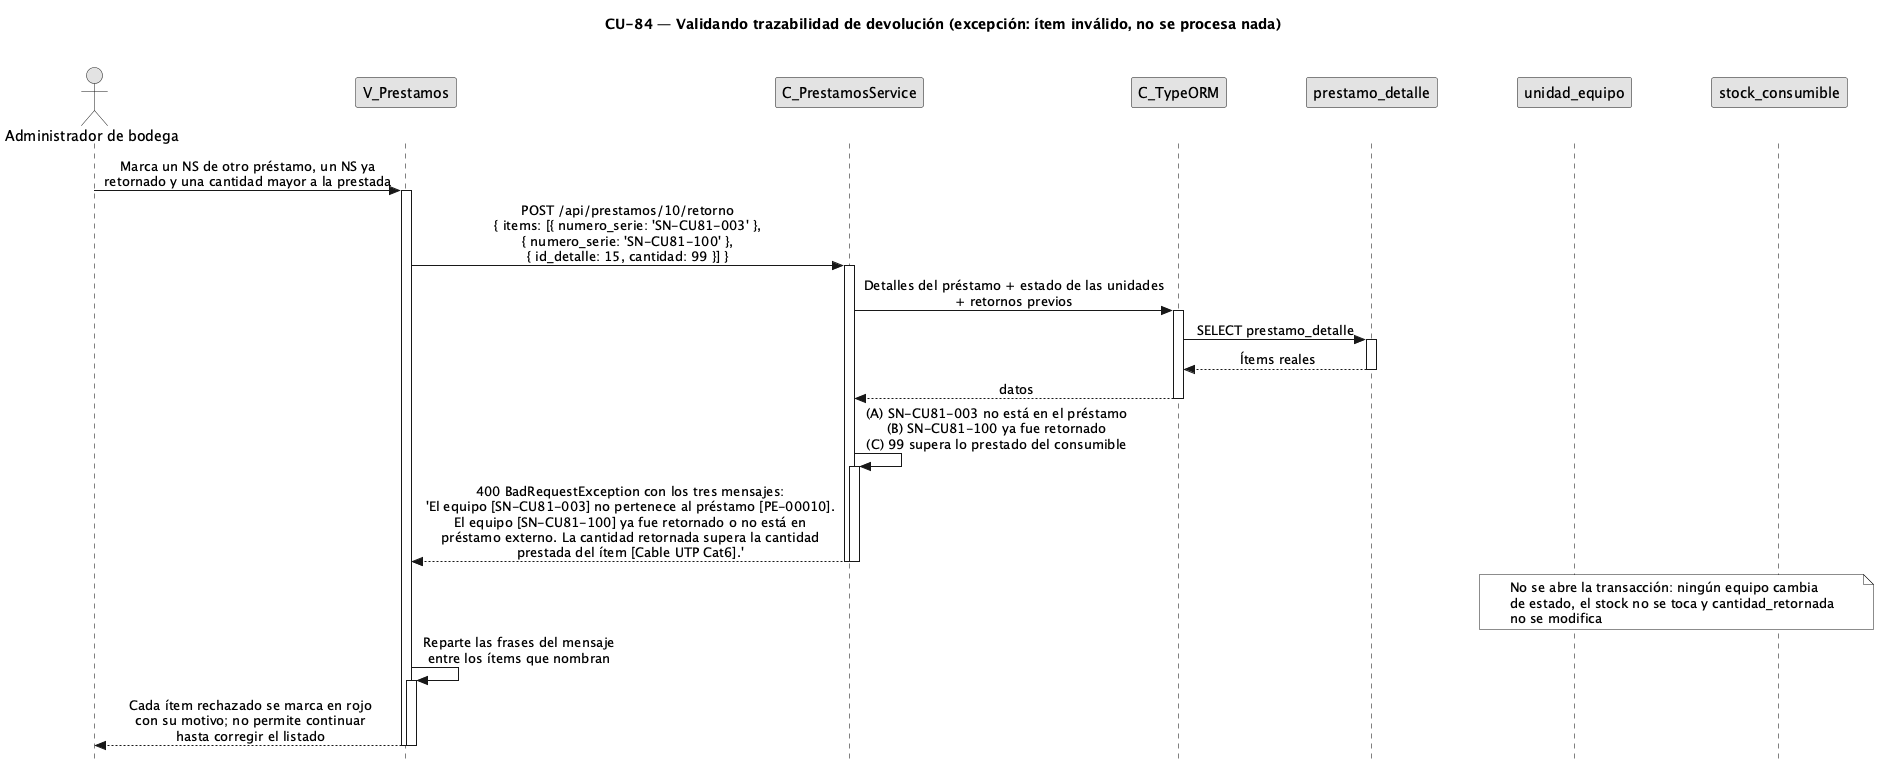

The diagram above was rendered by PlantUML. Its source (embedded in the PNG):
@startuml CU84-exc-item-invalido
title CU-84 — Validando trazabilidad de devolución (excepción: ítem inválido, no se procesa nada)

skinparam style strictuml
skinparam monochrome true
skinparam shadowing false
skinparam sequenceMessageAlign center
<style>
sequenceDiagram {
  participant {
    margin 35
  }
  actor {
    margin 15
  }
}
</style>
skinparam sequence {
  MessageAlign center
  LifeLineBorderColor black
}
hide footbox

actor "Administrador de bodega" as user
participant "V_Prestamos" as view
participant "C_PrestamosService" as svc
participant "C_TypeORM" as orm
participant "prestamo_detalle" as dent
participant "unidad_equipo" as uent
participant "stock_consumible" as sent

user -> view : Marca un NS de otro préstamo, un NS ya\nretornado y una cantidad mayor a la prestada
activate view

view -> svc : POST /api/prestamos/10/retorno\n{ items: [{ numero_serie: 'SN-CU81-003' },\n{ numero_serie: 'SN-CU81-100' },\n{ id_detalle: 15, cantidad: 99 }] }
activate svc

svc -> orm : Detalles del préstamo + estado de las unidades\n+ retornos previos
activate orm
orm -> dent : SELECT prestamo_detalle
activate dent
dent --> orm : Ítems reales
deactivate dent
orm --> svc : datos
deactivate orm

svc -> svc : (A) SN-CU81-003 no está en el préstamo\n(B) SN-CU81-100 ya fue retornado\n(C) 99 supera lo prestado del consumible
activate svc
svc --> view : 400 BadRequestException con los tres mensajes:\n'El equipo [SN-CU81-003] no pertenece al préstamo [PE-00010].\nEl equipo [SN-CU81-100] ya fue retornado o no está en\npréstamo externo. La cantidad retornada supera la cantidad\nprestada del ítem [Cable UTP Cat6].'
deactivate svc
deactivate svc

note over uent, sent : No se abre la transacción: ningún equipo cambia\nde estado, el stock no se toca y cantidad_retornada\nno se modifica

view -> view : Reparte las frases del mensaje\nentre los ítems que nombran
activate view
view --> user : Cada ítem rechazado se marca en rojo\ncon su motivo; no permite continuar\nhasta corregir el listado
deactivate view
deactivate view

@enduml